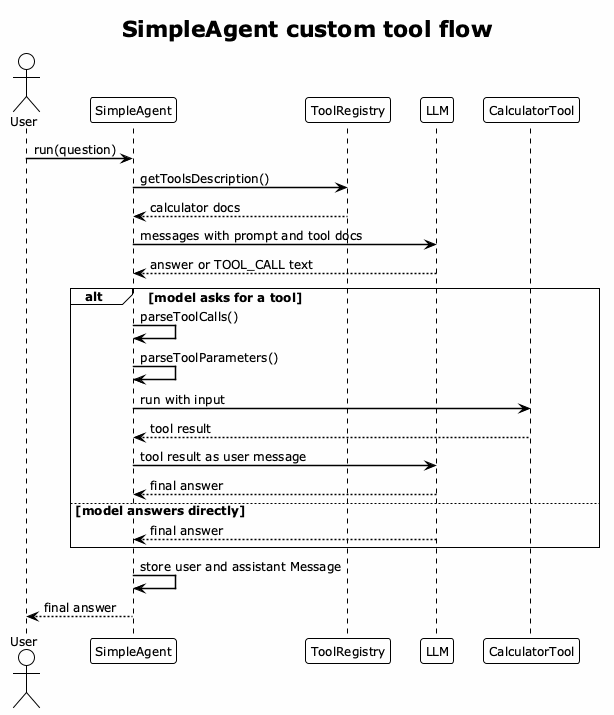

The diagram above was rendered by PlantUML. Its source (embedded in the PNG):
@startuml simple-agent-flow
!theme plain
title SimpleAgent custom tool flow

skinparam backgroundColor #FEFEFE
skinparam shadowing false
skinparam sequenceArrowThickness 1.5
skinparam defaultFontSize 12
skinparam noteFontSize 11

actor User
participant "SimpleAgent" as Agent
participant "ToolRegistry" as Registry
participant "LLM" as Model
participant "CalculatorTool" as Tool

User -> Agent : run(question)
Agent -> Registry : getToolsDescription()
Registry --> Agent : calculator docs
Agent -> Model : messages with prompt and tool docs
Model --> Agent : answer or TOOL_CALL text

alt model asks for a tool
  Agent -> Agent : parseToolCalls()
  Agent -> Agent : parseToolParameters()
  Agent -> Tool : run with input
  Tool --> Agent : tool result
  Agent -> Model : tool result as user message
  Model --> Agent : final answer
else model answers directly
  Model --> Agent : final answer
end

Agent -> Agent : store user and assistant Message
Agent --> User : final answer
@enduml